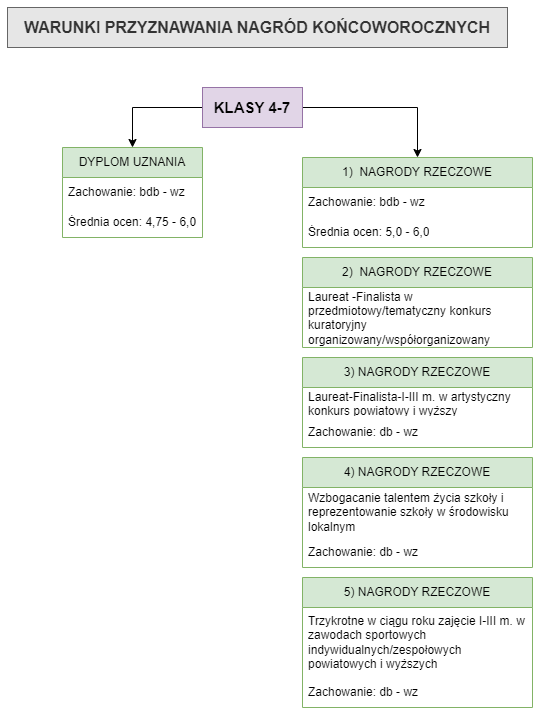

The diagram above was exported from draw.io. Its source (the exported page's mxGraphModel, read from the mxfile embedded in the PNG):
<mxGraphModel dx="1434" dy="739" grid="1" gridSize="10" guides="1" tooltips="1" connect="1" arrows="1" fold="1" page="1" pageScale="1" pageWidth="1169" pageHeight="827" math="0" shadow="0">
  <root>
    <mxCell id="0" />
    <mxCell id="1" parent="0" />
    <mxCell id="rlM_UKFNGtqZZky12aVY-1" style="edgeStyle=orthogonalEdgeStyle;rounded=0;orthogonalLoop=1;jettySize=auto;html=1;exitX=0;exitY=0.5;exitDx=0;exitDy=0;fontSize=15;entryX=0.5;entryY=0;entryDx=0;entryDy=0;" edge="1" parent="1" source="q3GgcxJg25QvSsV-27rt-7" target="q3GgcxJg25QvSsV-27rt-13">
      <mxGeometry relative="1" as="geometry">
        <mxPoint x="410" y="170" as="targetPoint" />
      </mxGeometry>
    </mxCell>
    <mxCell id="rlM_UKFNGtqZZky12aVY-2" style="edgeStyle=orthogonalEdgeStyle;rounded=0;orthogonalLoop=1;jettySize=auto;html=1;exitX=1;exitY=0.5;exitDx=0;exitDy=0;fontSize=15;entryX=0.5;entryY=0;entryDx=0;entryDy=0;" edge="1" parent="1" source="q3GgcxJg25QvSsV-27rt-7" target="q3GgcxJg25QvSsV-27rt-16">
      <mxGeometry relative="1" as="geometry">
        <mxPoint x="820" y="170" as="targetPoint" />
      </mxGeometry>
    </mxCell>
    <mxCell id="q3GgcxJg25QvSsV-27rt-7" value="KLASY 4-7" style="whiteSpace=wrap;html=1;fillColor=#e1d5e7;strokeColor=#9673a6;fontStyle=1;fontSize=15;" vertex="1" parent="1">
      <mxGeometry x="535" y="120" width="100" height="40" as="geometry" />
    </mxCell>
    <mxCell id="q3GgcxJg25QvSsV-27rt-10" value="WARUNKI PRZYZNAWANIA NAGRÓD KOŃCOWOROCZNYCH" style="whiteSpace=wrap;html=1;fillColor=#E6E6E6;strokeColor=#666666;fontColor=#333333;fontStyle=1;fontSize=16;" vertex="1" parent="1">
      <mxGeometry x="340" y="40" width="500" height="40" as="geometry" />
    </mxCell>
    <mxCell id="q3GgcxJg25QvSsV-27rt-13" value="DYPLOM UZNANIA" style="swimlane;fontStyle=0;childLayout=stackLayout;horizontal=1;startSize=30;horizontalStack=0;resizeParent=1;resizeParentMax=0;resizeLast=0;collapsible=1;marginBottom=0;whiteSpace=wrap;html=1;fillColor=#d5e8d4;strokeColor=#82b366;" vertex="1" parent="1">
      <mxGeometry x="395" y="180" width="140" height="90" as="geometry">
        <mxRectangle x="20" y="1100" width="150" height="30" as="alternateBounds" />
      </mxGeometry>
    </mxCell>
    <mxCell id="q3GgcxJg25QvSsV-27rt-14" value="Zachowanie: bdb - wz" style="text;strokeColor=none;fillColor=none;align=left;verticalAlign=middle;spacingLeft=4;spacingRight=4;overflow=hidden;points=[[0,0.5],[1,0.5]];portConstraint=eastwest;rotatable=0;whiteSpace=wrap;html=1;" vertex="1" parent="q3GgcxJg25QvSsV-27rt-13">
      <mxGeometry y="30" width="140" height="30" as="geometry" />
    </mxCell>
    <mxCell id="q3GgcxJg25QvSsV-27rt-15" value="Średnia ocen: 4,75 - 6,0" style="text;strokeColor=none;fillColor=none;align=left;verticalAlign=middle;spacingLeft=4;spacingRight=4;overflow=hidden;points=[[0,0.5],[1,0.5]];portConstraint=eastwest;rotatable=0;whiteSpace=wrap;html=1;" vertex="1" parent="q3GgcxJg25QvSsV-27rt-13">
      <mxGeometry y="60" width="140" height="30" as="geometry" />
    </mxCell>
    <mxCell id="q3GgcxJg25QvSsV-27rt-16" value="1)&amp;nbsp; NAGRODY RZECZOWE" style="swimlane;fontStyle=0;childLayout=stackLayout;horizontal=1;startSize=30;horizontalStack=0;resizeParent=1;resizeParentMax=0;resizeLast=0;collapsible=1;marginBottom=0;whiteSpace=wrap;html=1;fillColor=#d5e8d4;strokeColor=#82b366;" vertex="1" parent="1">
      <mxGeometry x="635" y="190" width="230" height="90" as="geometry" />
    </mxCell>
    <mxCell id="q3GgcxJg25QvSsV-27rt-17" value="Zachowanie: bdb - wz" style="text;strokeColor=none;fillColor=none;align=left;verticalAlign=middle;spacingLeft=4;spacingRight=4;overflow=hidden;points=[[0,0.5],[1,0.5]];portConstraint=eastwest;rotatable=0;whiteSpace=wrap;html=1;" vertex="1" parent="q3GgcxJg25QvSsV-27rt-16">
      <mxGeometry y="30" width="230" height="30" as="geometry" />
    </mxCell>
    <mxCell id="q3GgcxJg25QvSsV-27rt-18" value="Średnia ocen: 5,0 - 6,0" style="text;strokeColor=none;fillColor=none;align=left;verticalAlign=middle;spacingLeft=4;spacingRight=4;overflow=hidden;points=[[0,0.5],[1,0.5]];portConstraint=eastwest;rotatable=0;whiteSpace=wrap;html=1;" vertex="1" parent="q3GgcxJg25QvSsV-27rt-16">
      <mxGeometry y="60" width="230" height="30" as="geometry" />
    </mxCell>
    <mxCell id="q3GgcxJg25QvSsV-27rt-19" value="2)&amp;nbsp; NAGRODY RZECZOWE" style="swimlane;fontStyle=0;childLayout=stackLayout;horizontal=1;startSize=30;horizontalStack=0;resizeParent=1;resizeParentMax=0;resizeLast=0;collapsible=1;marginBottom=0;whiteSpace=wrap;html=1;fillColor=#d5e8d4;strokeColor=#82b366;" vertex="1" parent="1">
      <mxGeometry x="635" y="290" width="230" height="90" as="geometry" />
    </mxCell>
    <mxCell id="q3GgcxJg25QvSsV-27rt-20" value="Laureat -Finalista w przedmiotowy/tematyczny konkurs kuratoryjny organizowany/współorganizowany" style="text;strokeColor=none;fillColor=none;align=left;verticalAlign=middle;spacingLeft=4;spacingRight=4;overflow=hidden;points=[[0,0.5],[1,0.5]];portConstraint=eastwest;rotatable=0;whiteSpace=wrap;html=1;" vertex="1" parent="q3GgcxJg25QvSsV-27rt-19">
      <mxGeometry y="30" width="230" height="60" as="geometry" />
    </mxCell>
    <mxCell id="q3GgcxJg25QvSsV-27rt-21" value="3) NAGRODY RZECZOWE" style="swimlane;fontStyle=0;childLayout=stackLayout;horizontal=1;startSize=30;horizontalStack=0;resizeParent=1;resizeParentMax=0;resizeLast=0;collapsible=1;marginBottom=0;whiteSpace=wrap;html=1;fillColor=#d5e8d4;strokeColor=#82b366;" vertex="1" parent="1">
      <mxGeometry x="635" y="390" width="230" height="90" as="geometry" />
    </mxCell>
    <mxCell id="q3GgcxJg25QvSsV-27rt-22" value="Laureat-Finalista-I-III m. w artystyczny konkurs powiatowy i wyższy" style="text;strokeColor=none;fillColor=none;align=left;verticalAlign=middle;spacingLeft=4;spacingRight=4;overflow=hidden;points=[[0,0.5],[1,0.5]];portConstraint=eastwest;rotatable=0;whiteSpace=wrap;html=1;" vertex="1" parent="q3GgcxJg25QvSsV-27rt-21">
      <mxGeometry y="30" width="230" height="30" as="geometry" />
    </mxCell>
    <mxCell id="q3GgcxJg25QvSsV-27rt-23" value="Zachowanie: db - wz" style="text;strokeColor=none;fillColor=none;align=left;verticalAlign=middle;spacingLeft=4;spacingRight=4;overflow=hidden;points=[[0,0.5],[1,0.5]];portConstraint=eastwest;rotatable=0;whiteSpace=wrap;html=1;" vertex="1" parent="q3GgcxJg25QvSsV-27rt-21">
      <mxGeometry y="60" width="230" height="30" as="geometry" />
    </mxCell>
    <mxCell id="q3GgcxJg25QvSsV-27rt-24" value="4) NAGRODY RZECZOWE" style="swimlane;fontStyle=0;childLayout=stackLayout;horizontal=1;startSize=30;horizontalStack=0;resizeParent=1;resizeParentMax=0;resizeLast=0;collapsible=1;marginBottom=0;whiteSpace=wrap;html=1;fillColor=#d5e8d4;strokeColor=#82b366;" vertex="1" parent="1">
      <mxGeometry x="635" y="490" width="230" height="110" as="geometry" />
    </mxCell>
    <mxCell id="q3GgcxJg25QvSsV-27rt-25" value="Wzbogacanie talentem życia szkoły i reprezentowanie szkoły w środowisku lokalnym" style="text;strokeColor=none;fillColor=none;align=left;verticalAlign=middle;spacingLeft=4;spacingRight=4;overflow=hidden;points=[[0,0.5],[1,0.5]];portConstraint=eastwest;rotatable=0;whiteSpace=wrap;html=1;" vertex="1" parent="q3GgcxJg25QvSsV-27rt-24">
      <mxGeometry y="30" width="230" height="50" as="geometry" />
    </mxCell>
    <mxCell id="q3GgcxJg25QvSsV-27rt-26" value="Zachowanie: db - wz" style="text;strokeColor=none;fillColor=none;align=left;verticalAlign=middle;spacingLeft=4;spacingRight=4;overflow=hidden;points=[[0,0.5],[1,0.5]];portConstraint=eastwest;rotatable=0;whiteSpace=wrap;html=1;" vertex="1" parent="q3GgcxJg25QvSsV-27rt-24">
      <mxGeometry y="80" width="230" height="30" as="geometry" />
    </mxCell>
    <mxCell id="q3GgcxJg25QvSsV-27rt-27" value="5) NAGRODY RZECZOWE" style="swimlane;fontStyle=0;childLayout=stackLayout;horizontal=1;startSize=30;horizontalStack=0;resizeParent=1;resizeParentMax=0;resizeLast=0;collapsible=1;marginBottom=0;whiteSpace=wrap;html=1;fillColor=#d5e8d4;strokeColor=#82b366;" vertex="1" parent="1">
      <mxGeometry x="635" y="610" width="230" height="130" as="geometry" />
    </mxCell>
    <mxCell id="q3GgcxJg25QvSsV-27rt-28" value="Trzykrotne w ciągu roku zajęcie I-III m. w zawodach sportowych indywidualnych/zespołowych powiatowych i wyższych" style="text;strokeColor=none;fillColor=none;align=left;verticalAlign=middle;spacingLeft=4;spacingRight=4;overflow=hidden;points=[[0,0.5],[1,0.5]];portConstraint=eastwest;rotatable=0;whiteSpace=wrap;html=1;" vertex="1" parent="q3GgcxJg25QvSsV-27rt-27">
      <mxGeometry y="30" width="230" height="70" as="geometry" />
    </mxCell>
    <mxCell id="q3GgcxJg25QvSsV-27rt-29" value="Zachowanie: db - wz" style="text;strokeColor=none;fillColor=none;align=left;verticalAlign=middle;spacingLeft=4;spacingRight=4;overflow=hidden;points=[[0,0.5],[1,0.5]];portConstraint=eastwest;rotatable=0;whiteSpace=wrap;html=1;" vertex="1" parent="q3GgcxJg25QvSsV-27rt-27">
      <mxGeometry y="100" width="230" height="30" as="geometry" />
    </mxCell>
  </root>
</mxGraphModel>